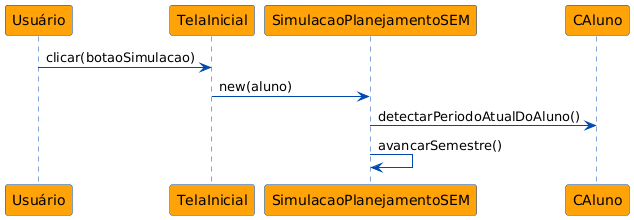

The diagram above was rendered by PlantUML. Its source (embedded in the PNG):
@startuml
skinparam sequence {
    ArrowColor #004aad
    LifeLineBorderColor #004aad
    LifeLineBackgroundColor #ffa308
    ParticipantBorderColor #004aad
    ParticipantBackgroundColor #ffa308
    FontColor black
}

participant "Usuário" as Usuario
participant TelaInicial
participant SimulacaoPlanejamentoSEM
participant CAluno

Usuario -> TelaInicial : clicar(botaoSimulacao)
TelaInicial -> SimulacaoPlanejamentoSEM : new(aluno)
SimulacaoPlanejamentoSEM -> CAluno : detectarPeriodoAtualDoAluno()
SimulacaoPlanejamentoSEM -> SimulacaoPlanejamentoSEM : avancarSemestre()
@enduml